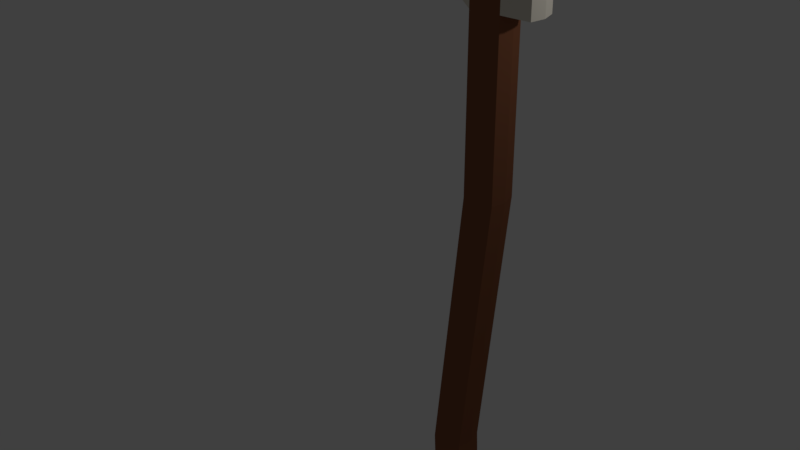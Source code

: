 # Source: scythe.blend  (saved by Blender 2.79.0; exported with 4.5.12 LTS)
import bpy
from mathutils import Matrix  # noqa: F401  (used for matrix-valued properties, if any)

bpy.ops.wm.read_factory_settings(use_empty=True)
scene = bpy.context.scene
scene.name = 'Scene'

# ---- collections
col_collection_1 = bpy.data.collections.new('Collection 1'); scene.collection.children.link(col_collection_1)

# ---- materials (node trees are filled in below, after node groups)
mat_material_001 = bpy.data.materials.new('Material.001')
mat_material_001.alpha_threshold = 0.0
mat_material_001.use_transparent_shadow = False
mat_material_001.diffuse_color = (0.2462, 0.0935, 0.046, 1.0)
mat_material_001.roughness = 0.5
mat_material_002 = bpy.data.materials.new('Material.002')
mat_material_002.alpha_threshold = 0.0
mat_material_002.use_transparent_shadow = False
mat_material_002.diffuse_color = (0.8, 0.7521, 0.6471, 1.0)
mat_material_002.roughness = 0.5

# ---- material node trees

# ---- world
world_world = bpy.data.worlds.new('World'); scene.world = world_world
world_world.color = (0.05088, 0.05088, 0.05088)
world_world.use_sun_shadow = False
world_world.sun_shadow_jitter_overblur = 0.0
world_world.cycles.sampling_method = 'MANUAL'

# ---- lights
light_lamp = bpy.data.lights.new('Lamp', 'POINT')
light_lamp.transmission_factor = 0.0
light_lamp.cutoff_distance = 30.0
light_lamp.energy = 100.0
light_lamp.shadow_buffer_clip_start = 1.001
light_lamp.shadow_soft_size = 0.1
light_lamp.shadow_maximum_resolution = 0.006
light_lamp.use_absolute_resolution = True

# ---- meshes
me_plane_001 = bpy.data.meshes.new('Plane.001')
me_plane_001.from_pydata([(-0.2905, -0.2905, 4.345), (0.2905, -0.2905, 4.345), (-0.2905, 0.2905, 4.345), (0.2905, 0.2905, 4.345), (-0.2905, -0.2905, 1.099), (0.2905, -0.2905, 1.099), (-0.2905, 0.2905, 1.099), (0.2905, 0.2905, 1.099), (-0.3558, 0.0, 4.345), (0.0, -0.3558, 4.345), (0.3558, 0.0, 4.345), (0.0, 0.3558, 4.345), (-0.3558, 0.0, 1.099), (0.0, -0.3558, 1.099), (0.3558, 0.0, 1.099), (0.0, 0.3558, 1.099), (-0.8099, 0.0, -5.642), (-3.141, 0.0, 5.281), (-0.8775, 0.0, -4.125), (-0.8123, -0.2905, -4.125), (-0.5218, -0.3558, -4.125), (-0.2313, -0.2905, -4.125), (-0.166, 0.0, -4.125), (-0.2313, 0.2905, -4.125), (-0.5218, 0.3558, -4.125), (-0.8123, 0.2905, -4.125), (-0.3558, 0.0, 4.769), (-0.7446, -0.2905, -5.642), (-0.4541, -0.3558, -5.642), (-0.1636, -0.2905, -5.642), (-0.09832, 0.0, -5.642), (-0.1636, 0.2905, -5.642), (-0.4541, 0.3558, -5.642), (-0.7446, 0.2905, -5.642), (-0.4541, 0.0, -5.642), (-0.2905, -0.2905, 4.769), (0.0, -0.3558, 4.769), (0.2905, -0.2905, 4.769), (0.3558, 0.0, 4.769), (0.2905, 0.2905, 4.769), (0.0, 0.3558, 4.769), (-0.2905, 0.2905, 4.769), (-3.076, -0.2905, 5.281), (-3.076, 0.2905, 5.281), (-3.076, -0.2905, 5.5), (-3.141, 0.0, 5.5), (-3.076, 0.2905, 5.5), (-4.771, 0.0, 4.416), (0.92, 0.0, 4.769), (0.8547, 0.2905, 4.769), (0.8547, -0.2905, 4.345), (0.8547, 0.2905, 4.345), (0.92, 0.0, 4.345), (0.8547, -0.2905, 4.769), (-0.3558, 0.0, 4.915), (-0.2905, -0.2905, 4.915), (0.0, -0.3558, 4.915), (0.2905, -0.2905, 4.915), (0.3558, 0.0, 4.915), (0.2905, 0.2905, 4.915), (0.0, 0.3558, 4.915), (-0.2905, 0.2905, 4.915), (0.0, 0.0, 4.915), (-1.201, 0.2905, 5.427), (-1.201, 0.2905, 5.114), (-1.266, 0.0, 5.427), (-1.266, 0.0, 5.114), (-1.201, -0.2905, 5.114), (-1.201, -0.2905, 5.427)], [], [(1, 37, 53, 50), (13, 5, 21, 20), (10, 3, 7, 14), (8, 0, 4, 12), (11, 2, 6, 15), (9, 1, 5, 13), (0, 9, 13, 4), (3, 11, 15, 7), (2, 8, 12, 6), (1, 10, 14, 5), (6, 12, 18, 25), (15, 6, 25, 24), (5, 14, 22, 21), (63, 65, 45, 46), (3, 10, 52, 51), (9, 0, 35, 36), (25, 18, 16, 33), (21, 22, 30, 29), (20, 21, 29, 28), (24, 25, 33, 32), (7, 15, 24, 23), (4, 13, 20, 19), (14, 7, 23, 22), (12, 4, 19, 18), (34, 30, 31, 32), (16, 34, 32, 33), (27, 28, 34, 16), (28, 29, 30, 34), (22, 23, 31, 30), (18, 19, 27, 16), (23, 24, 32, 31), (19, 20, 28, 27), (40, 39, 59, 60), (35, 26, 54, 55), (39, 38, 58, 59), (26, 41, 61, 54), (2, 11, 40, 41), (64, 63, 46, 43), (1, 9, 36, 37), (11, 3, 39, 40), (46, 45, 47), (43, 46, 47), (67, 66, 17, 42), (68, 67, 42, 44), (65, 68, 44, 45), (66, 64, 43, 17), (10, 1, 50, 52), (38, 39, 49, 48), (44, 42, 47), (42, 17, 47), (45, 44, 47), (17, 43, 47), (51, 52, 48, 49), (52, 50, 53, 48), (39, 3, 51, 49), (37, 38, 48, 53), (62, 60, 59, 58), (56, 62, 58, 57), (55, 54, 62, 56), (54, 61, 60, 62), (36, 35, 55, 56), (41, 40, 60, 61), (37, 36, 56, 57), (38, 37, 57, 58), (8, 2, 64, 66), (26, 35, 68, 65), (35, 0, 67, 68), (0, 8, 66, 67), (2, 41, 63, 64), (41, 26, 65, 63)])
me_plane_001.polygons.foreach_set('material_index', [1, 0, 0, 0, 0, 0, 0, 0, 0, 0, 0, 0, 0, 1, 1, 0, 0, 0, 0, 0, 0, 0, 0, 0, 0, 0, 0, 0, 0, 0, 0, 0, 0, 1, 1, 1, 0, 1, 0, 0, 1, 1, 1, 1, 1, 1, 1, 1, 1, 1, 1, 1, 1, 1, 1, 1, 0, 0, 0, 0, 0, 0, 0, 1, 1, 1, 1, 1, 1, 1])
me_plane_001.materials.append(mat_material_001)
me_plane_001.materials.append(mat_material_002)
me_plane_001.use_remesh_preserve_volume = False
me_plane_001.use_remesh_preserve_attributes = False
me_plane_001.use_mirror_vertex_groups = False
me_plane_001.update()

# ---- objects
ob_plane = bpy.data.objects.new('Plane', me_plane_001)
ob_lamp = bpy.data.objects.new('Lamp', light_lamp)

# ---- transforms, parenting, visibility, modifiers, constraints
ob_plane.location = (0.0, 0.0, 0.0)
ob_plane.lineart.crease_threshold = 0.0
ob_lamp.location = (4.076, 1.005, 5.904)
ob_lamp.rotation_euler = (0.6503, 0.05522, 1.866)
ob_lamp.lock_rotations_4d = False
ob_lamp.empty_display_type = 'ARROWS'
ob_lamp.color = (0.0, 0.0, 0.0, 0.0)
ob_lamp.lineart.crease_threshold = 0.0

# ---- collection membership
col_collection_1.objects.link(ob_plane)
col_collection_1.objects.link(ob_lamp)

# ---- scene / render settings (as saved in the file)
scene.frame_start = 1; scene.frame_end = 250; scene.frame_set(1)
scene.render.engine = 'BLENDER_EEVEE_NEXT'
scene.render.resolution_percentage = 50
scene.render.dither_intensity = 0.0
scene.cycles.use_denoising = False
scene.cycles.samples = 128
scene.cycles.sampling_pattern = 'TABULATED_SOBOL'
scene.cycles.use_adaptive_sampling = False
scene.cycles.use_light_tree = False
scene.cycles.blur_glossy = 0.0
scene.cycles.sample_clamp_indirect = 0.0
scene.view_settings.view_transform = 'Standard'
bpy.context.view_layer.update()

# ---- added for rendering (the .blend has no active camera): camera
cam_auto = bpy.data.cameras.new('AutoCamera')
cam_auto.lens = 50.0
cam_auto.sensor_width = 36.0
cam_auto.clip_end = 1000.0
ob_auto_camera = bpy.data.objects.new('AutoCamera', cam_auto)
scene.collection.objects.link(ob_auto_camera)
ob_auto_camera.location = (9.66894, -13.9131, 9.20482)
ob_auto_camera.rotation_euler = (1.09748, -7.21219e-08, 0.694738)
scene.camera = ob_auto_camera
bpy.context.view_layer.update()
